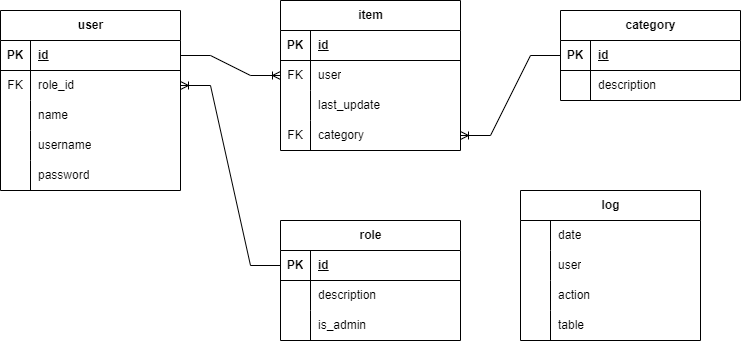

The diagram above was exported from draw.io. Its source (the exported page's mxGraphModel, read from the mxfile embedded in the PNG):
<mxGraphModel dx="861" dy="600" grid="1" gridSize="10" guides="1" tooltips="1" connect="1" arrows="1" fold="1" page="1" pageScale="1" pageWidth="850" pageHeight="1100" math="0" shadow="0">
  <root>
    <mxCell id="0" />
    <mxCell id="1" parent="0" />
    <mxCell id="Uovh46UTTe6WOonXCwlF-1" value="user" style="shape=table;startSize=30;container=1;collapsible=1;childLayout=tableLayout;fixedRows=1;rowLines=0;fontStyle=1;align=center;resizeLast=1;html=1;" vertex="1" parent="1">
      <mxGeometry x="55" y="130" width="180" height="180" as="geometry" />
    </mxCell>
    <mxCell id="Uovh46UTTe6WOonXCwlF-2" value="" style="shape=tableRow;horizontal=0;startSize=0;swimlaneHead=0;swimlaneBody=0;fillColor=none;collapsible=0;dropTarget=0;points=[[0,0.5],[1,0.5]];portConstraint=eastwest;top=0;left=0;right=0;bottom=1;" vertex="1" parent="Uovh46UTTe6WOonXCwlF-1">
      <mxGeometry y="30" width="180" height="30" as="geometry" />
    </mxCell>
    <mxCell id="Uovh46UTTe6WOonXCwlF-3" value="PK" style="shape=partialRectangle;connectable=0;fillColor=none;top=0;left=0;bottom=0;right=0;fontStyle=1;overflow=hidden;whiteSpace=wrap;html=1;" vertex="1" parent="Uovh46UTTe6WOonXCwlF-2">
      <mxGeometry width="30" height="30" as="geometry">
        <mxRectangle width="30" height="30" as="alternateBounds" />
      </mxGeometry>
    </mxCell>
    <mxCell id="Uovh46UTTe6WOonXCwlF-4" value="id" style="shape=partialRectangle;connectable=0;fillColor=none;top=0;left=0;bottom=0;right=0;align=left;spacingLeft=6;fontStyle=5;overflow=hidden;whiteSpace=wrap;html=1;" vertex="1" parent="Uovh46UTTe6WOonXCwlF-2">
      <mxGeometry x="30" width="150" height="30" as="geometry">
        <mxRectangle width="150" height="30" as="alternateBounds" />
      </mxGeometry>
    </mxCell>
    <mxCell id="Uovh46UTTe6WOonXCwlF-5" value="" style="shape=tableRow;horizontal=0;startSize=0;swimlaneHead=0;swimlaneBody=0;fillColor=none;collapsible=0;dropTarget=0;points=[[0,0.5],[1,0.5]];portConstraint=eastwest;top=0;left=0;right=0;bottom=0;swimlaneFillColor=none;" vertex="1" parent="Uovh46UTTe6WOonXCwlF-1">
      <mxGeometry y="60" width="180" height="30" as="geometry" />
    </mxCell>
    <mxCell id="Uovh46UTTe6WOonXCwlF-6" value="FK" style="shape=partialRectangle;connectable=0;fillColor=none;top=0;left=0;bottom=0;right=0;editable=1;overflow=hidden;whiteSpace=wrap;html=1;" vertex="1" parent="Uovh46UTTe6WOonXCwlF-5">
      <mxGeometry width="30" height="30" as="geometry">
        <mxRectangle width="30" height="30" as="alternateBounds" />
      </mxGeometry>
    </mxCell>
    <mxCell id="Uovh46UTTe6WOonXCwlF-7" value="role_id" style="shape=partialRectangle;connectable=0;fillColor=none;top=0;left=0;bottom=0;right=0;align=left;spacingLeft=6;overflow=hidden;whiteSpace=wrap;html=1;" vertex="1" parent="Uovh46UTTe6WOonXCwlF-5">
      <mxGeometry x="30" width="150" height="30" as="geometry">
        <mxRectangle width="150" height="30" as="alternateBounds" />
      </mxGeometry>
    </mxCell>
    <mxCell id="Uovh46UTTe6WOonXCwlF-8" value="" style="shape=tableRow;horizontal=0;startSize=0;swimlaneHead=0;swimlaneBody=0;fillColor=none;collapsible=0;dropTarget=0;points=[[0,0.5],[1,0.5]];portConstraint=eastwest;top=0;left=0;right=0;bottom=0;" vertex="1" parent="Uovh46UTTe6WOonXCwlF-1">
      <mxGeometry y="90" width="180" height="30" as="geometry" />
    </mxCell>
    <mxCell id="Uovh46UTTe6WOonXCwlF-9" value="" style="shape=partialRectangle;connectable=0;fillColor=none;top=0;left=0;bottom=0;right=0;editable=1;overflow=hidden;whiteSpace=wrap;html=1;" vertex="1" parent="Uovh46UTTe6WOonXCwlF-8">
      <mxGeometry width="30" height="30" as="geometry">
        <mxRectangle width="30" height="30" as="alternateBounds" />
      </mxGeometry>
    </mxCell>
    <mxCell id="Uovh46UTTe6WOonXCwlF-10" value="name" style="shape=partialRectangle;connectable=0;fillColor=none;top=0;left=0;bottom=0;right=0;align=left;spacingLeft=6;overflow=hidden;whiteSpace=wrap;html=1;" vertex="1" parent="Uovh46UTTe6WOonXCwlF-8">
      <mxGeometry x="30" width="150" height="30" as="geometry">
        <mxRectangle width="150" height="30" as="alternateBounds" />
      </mxGeometry>
    </mxCell>
    <mxCell id="Uovh46UTTe6WOonXCwlF-11" value="" style="shape=tableRow;horizontal=0;startSize=0;swimlaneHead=0;swimlaneBody=0;fillColor=none;collapsible=0;dropTarget=0;points=[[0,0.5],[1,0.5]];portConstraint=eastwest;top=0;left=0;right=0;bottom=0;" vertex="1" parent="Uovh46UTTe6WOonXCwlF-1">
      <mxGeometry y="120" width="180" height="30" as="geometry" />
    </mxCell>
    <mxCell id="Uovh46UTTe6WOonXCwlF-12" value="" style="shape=partialRectangle;connectable=0;fillColor=none;top=0;left=0;bottom=0;right=0;editable=1;overflow=hidden;whiteSpace=wrap;html=1;" vertex="1" parent="Uovh46UTTe6WOonXCwlF-11">
      <mxGeometry width="30" height="30" as="geometry">
        <mxRectangle width="30" height="30" as="alternateBounds" />
      </mxGeometry>
    </mxCell>
    <mxCell id="Uovh46UTTe6WOonXCwlF-13" value="username" style="shape=partialRectangle;connectable=0;fillColor=none;top=0;left=0;bottom=0;right=0;align=left;spacingLeft=6;overflow=hidden;whiteSpace=wrap;html=1;" vertex="1" parent="Uovh46UTTe6WOonXCwlF-11">
      <mxGeometry x="30" width="150" height="30" as="geometry">
        <mxRectangle width="150" height="30" as="alternateBounds" />
      </mxGeometry>
    </mxCell>
    <mxCell id="Uovh46UTTe6WOonXCwlF-56" style="shape=tableRow;horizontal=0;startSize=0;swimlaneHead=0;swimlaneBody=0;fillColor=none;collapsible=0;dropTarget=0;points=[[0,0.5],[1,0.5]];portConstraint=eastwest;top=0;left=0;right=0;bottom=0;" vertex="1" parent="Uovh46UTTe6WOonXCwlF-1">
      <mxGeometry y="150" width="180" height="30" as="geometry" />
    </mxCell>
    <mxCell id="Uovh46UTTe6WOonXCwlF-57" style="shape=partialRectangle;connectable=0;fillColor=none;top=0;left=0;bottom=0;right=0;editable=1;overflow=hidden;whiteSpace=wrap;html=1;" vertex="1" parent="Uovh46UTTe6WOonXCwlF-56">
      <mxGeometry width="30" height="30" as="geometry">
        <mxRectangle width="30" height="30" as="alternateBounds" />
      </mxGeometry>
    </mxCell>
    <mxCell id="Uovh46UTTe6WOonXCwlF-58" value="password" style="shape=partialRectangle;connectable=0;fillColor=none;top=0;left=0;bottom=0;right=0;align=left;spacingLeft=6;overflow=hidden;whiteSpace=wrap;html=1;" vertex="1" parent="Uovh46UTTe6WOonXCwlF-56">
      <mxGeometry x="30" width="150" height="30" as="geometry">
        <mxRectangle width="150" height="30" as="alternateBounds" />
      </mxGeometry>
    </mxCell>
    <mxCell id="Uovh46UTTe6WOonXCwlF-14" value="item" style="shape=table;startSize=30;container=1;collapsible=1;childLayout=tableLayout;fixedRows=1;rowLines=0;fontStyle=1;align=center;resizeLast=1;html=1;" vertex="1" parent="1">
      <mxGeometry x="335" y="120" width="180" height="150" as="geometry" />
    </mxCell>
    <mxCell id="Uovh46UTTe6WOonXCwlF-15" value="" style="shape=tableRow;horizontal=0;startSize=0;swimlaneHead=0;swimlaneBody=0;fillColor=none;collapsible=0;dropTarget=0;points=[[0,0.5],[1,0.5]];portConstraint=eastwest;top=0;left=0;right=0;bottom=1;" vertex="1" parent="Uovh46UTTe6WOonXCwlF-14">
      <mxGeometry y="30" width="180" height="30" as="geometry" />
    </mxCell>
    <mxCell id="Uovh46UTTe6WOonXCwlF-16" value="PK" style="shape=partialRectangle;connectable=0;fillColor=none;top=0;left=0;bottom=0;right=0;fontStyle=1;overflow=hidden;whiteSpace=wrap;html=1;" vertex="1" parent="Uovh46UTTe6WOonXCwlF-15">
      <mxGeometry width="30" height="30" as="geometry">
        <mxRectangle width="30" height="30" as="alternateBounds" />
      </mxGeometry>
    </mxCell>
    <mxCell id="Uovh46UTTe6WOonXCwlF-17" value="id" style="shape=partialRectangle;connectable=0;fillColor=none;top=0;left=0;bottom=0;right=0;align=left;spacingLeft=6;fontStyle=5;overflow=hidden;whiteSpace=wrap;html=1;" vertex="1" parent="Uovh46UTTe6WOonXCwlF-15">
      <mxGeometry x="30" width="150" height="30" as="geometry">
        <mxRectangle width="150" height="30" as="alternateBounds" />
      </mxGeometry>
    </mxCell>
    <mxCell id="Uovh46UTTe6WOonXCwlF-18" value="" style="shape=tableRow;horizontal=0;startSize=0;swimlaneHead=0;swimlaneBody=0;fillColor=none;collapsible=0;dropTarget=0;points=[[0,0.5],[1,0.5]];portConstraint=eastwest;top=0;left=0;right=0;bottom=0;" vertex="1" parent="Uovh46UTTe6WOonXCwlF-14">
      <mxGeometry y="60" width="180" height="30" as="geometry" />
    </mxCell>
    <mxCell id="Uovh46UTTe6WOonXCwlF-19" value="FK" style="shape=partialRectangle;connectable=0;fillColor=none;top=0;left=0;bottom=0;right=0;editable=1;overflow=hidden;whiteSpace=wrap;html=1;" vertex="1" parent="Uovh46UTTe6WOonXCwlF-18">
      <mxGeometry width="30" height="30" as="geometry">
        <mxRectangle width="30" height="30" as="alternateBounds" />
      </mxGeometry>
    </mxCell>
    <mxCell id="Uovh46UTTe6WOonXCwlF-20" value="user" style="shape=partialRectangle;connectable=0;fillColor=none;top=0;left=0;bottom=0;right=0;align=left;spacingLeft=6;overflow=hidden;whiteSpace=wrap;html=1;" vertex="1" parent="Uovh46UTTe6WOonXCwlF-18">
      <mxGeometry x="30" width="150" height="30" as="geometry">
        <mxRectangle width="150" height="30" as="alternateBounds" />
      </mxGeometry>
    </mxCell>
    <mxCell id="Uovh46UTTe6WOonXCwlF-21" value="" style="shape=tableRow;horizontal=0;startSize=0;swimlaneHead=0;swimlaneBody=0;fillColor=none;collapsible=0;dropTarget=0;points=[[0,0.5],[1,0.5]];portConstraint=eastwest;top=0;left=0;right=0;bottom=0;" vertex="1" parent="Uovh46UTTe6WOonXCwlF-14">
      <mxGeometry y="90" width="180" height="30" as="geometry" />
    </mxCell>
    <mxCell id="Uovh46UTTe6WOonXCwlF-22" value="" style="shape=partialRectangle;connectable=0;fillColor=none;top=0;left=0;bottom=0;right=0;editable=1;overflow=hidden;whiteSpace=wrap;html=1;" vertex="1" parent="Uovh46UTTe6WOonXCwlF-21">
      <mxGeometry width="30" height="30" as="geometry">
        <mxRectangle width="30" height="30" as="alternateBounds" />
      </mxGeometry>
    </mxCell>
    <mxCell id="Uovh46UTTe6WOonXCwlF-23" value="last_update" style="shape=partialRectangle;connectable=0;fillColor=none;top=0;left=0;bottom=0;right=0;align=left;spacingLeft=6;overflow=hidden;whiteSpace=wrap;html=1;" vertex="1" parent="Uovh46UTTe6WOonXCwlF-21">
      <mxGeometry x="30" width="150" height="30" as="geometry">
        <mxRectangle width="150" height="30" as="alternateBounds" />
      </mxGeometry>
    </mxCell>
    <mxCell id="Uovh46UTTe6WOonXCwlF-24" value="" style="shape=tableRow;horizontal=0;startSize=0;swimlaneHead=0;swimlaneBody=0;fillColor=none;collapsible=0;dropTarget=0;points=[[0,0.5],[1,0.5]];portConstraint=eastwest;top=0;left=0;right=0;bottom=0;" vertex="1" parent="Uovh46UTTe6WOonXCwlF-14">
      <mxGeometry y="120" width="180" height="30" as="geometry" />
    </mxCell>
    <mxCell id="Uovh46UTTe6WOonXCwlF-25" value="FK" style="shape=partialRectangle;connectable=0;fillColor=none;top=0;left=0;bottom=0;right=0;editable=1;overflow=hidden;whiteSpace=wrap;html=1;" vertex="1" parent="Uovh46UTTe6WOonXCwlF-24">
      <mxGeometry width="30" height="30" as="geometry">
        <mxRectangle width="30" height="30" as="alternateBounds" />
      </mxGeometry>
    </mxCell>
    <mxCell id="Uovh46UTTe6WOonXCwlF-26" value="category" style="shape=partialRectangle;connectable=0;fillColor=none;top=0;left=0;bottom=0;right=0;align=left;spacingLeft=6;overflow=hidden;whiteSpace=wrap;html=1;" vertex="1" parent="Uovh46UTTe6WOonXCwlF-24">
      <mxGeometry x="30" width="150" height="30" as="geometry">
        <mxRectangle width="150" height="30" as="alternateBounds" />
      </mxGeometry>
    </mxCell>
    <mxCell id="Uovh46UTTe6WOonXCwlF-27" value="log" style="shape=table;startSize=30;container=1;collapsible=1;childLayout=tableLayout;fixedRows=1;rowLines=0;fontStyle=1;align=center;resizeLast=1;html=1;" vertex="1" parent="1">
      <mxGeometry x="575" y="310" width="180" height="150" as="geometry" />
    </mxCell>
    <mxCell id="Uovh46UTTe6WOonXCwlF-31" value="" style="shape=tableRow;horizontal=0;startSize=0;swimlaneHead=0;swimlaneBody=0;fillColor=none;collapsible=0;dropTarget=0;points=[[0,0.5],[1,0.5]];portConstraint=eastwest;top=0;left=0;right=0;bottom=0;" vertex="1" parent="Uovh46UTTe6WOonXCwlF-27">
      <mxGeometry y="30" width="180" height="30" as="geometry" />
    </mxCell>
    <mxCell id="Uovh46UTTe6WOonXCwlF-32" value="" style="shape=partialRectangle;connectable=0;fillColor=none;top=0;left=0;bottom=0;right=0;editable=1;overflow=hidden;whiteSpace=wrap;html=1;" vertex="1" parent="Uovh46UTTe6WOonXCwlF-31">
      <mxGeometry width="30" height="30" as="geometry">
        <mxRectangle width="30" height="30" as="alternateBounds" />
      </mxGeometry>
    </mxCell>
    <mxCell id="Uovh46UTTe6WOonXCwlF-33" value="date" style="shape=partialRectangle;connectable=0;fillColor=none;top=0;left=0;bottom=0;right=0;align=left;spacingLeft=6;overflow=hidden;whiteSpace=wrap;html=1;" vertex="1" parent="Uovh46UTTe6WOonXCwlF-31">
      <mxGeometry x="30" width="150" height="30" as="geometry">
        <mxRectangle width="150" height="30" as="alternateBounds" />
      </mxGeometry>
    </mxCell>
    <mxCell id="Uovh46UTTe6WOonXCwlF-34" value="" style="shape=tableRow;horizontal=0;startSize=0;swimlaneHead=0;swimlaneBody=0;fillColor=none;collapsible=0;dropTarget=0;points=[[0,0.5],[1,0.5]];portConstraint=eastwest;top=0;left=0;right=0;bottom=0;" vertex="1" parent="Uovh46UTTe6WOonXCwlF-27">
      <mxGeometry y="60" width="180" height="30" as="geometry" />
    </mxCell>
    <mxCell id="Uovh46UTTe6WOonXCwlF-35" value="" style="shape=partialRectangle;connectable=0;fillColor=none;top=0;left=0;bottom=0;right=0;editable=1;overflow=hidden;whiteSpace=wrap;html=1;" vertex="1" parent="Uovh46UTTe6WOonXCwlF-34">
      <mxGeometry width="30" height="30" as="geometry">
        <mxRectangle width="30" height="30" as="alternateBounds" />
      </mxGeometry>
    </mxCell>
    <mxCell id="Uovh46UTTe6WOonXCwlF-36" value="user" style="shape=partialRectangle;connectable=0;fillColor=none;top=0;left=0;bottom=0;right=0;align=left;spacingLeft=6;overflow=hidden;whiteSpace=wrap;html=1;" vertex="1" parent="Uovh46UTTe6WOonXCwlF-34">
      <mxGeometry x="30" width="150" height="30" as="geometry">
        <mxRectangle width="150" height="30" as="alternateBounds" />
      </mxGeometry>
    </mxCell>
    <mxCell id="Uovh46UTTe6WOonXCwlF-37" value="" style="shape=tableRow;horizontal=0;startSize=0;swimlaneHead=0;swimlaneBody=0;fillColor=none;collapsible=0;dropTarget=0;points=[[0,0.5],[1,0.5]];portConstraint=eastwest;top=0;left=0;right=0;bottom=0;" vertex="1" parent="Uovh46UTTe6WOonXCwlF-27">
      <mxGeometry y="90" width="180" height="30" as="geometry" />
    </mxCell>
    <mxCell id="Uovh46UTTe6WOonXCwlF-38" value="" style="shape=partialRectangle;connectable=0;fillColor=none;top=0;left=0;bottom=0;right=0;editable=1;overflow=hidden;whiteSpace=wrap;html=1;" vertex="1" parent="Uovh46UTTe6WOonXCwlF-37">
      <mxGeometry width="30" height="30" as="geometry">
        <mxRectangle width="30" height="30" as="alternateBounds" />
      </mxGeometry>
    </mxCell>
    <mxCell id="Uovh46UTTe6WOonXCwlF-39" value="action" style="shape=partialRectangle;connectable=0;fillColor=none;top=0;left=0;bottom=0;right=0;align=left;spacingLeft=6;overflow=hidden;whiteSpace=wrap;html=1;" vertex="1" parent="Uovh46UTTe6WOonXCwlF-37">
      <mxGeometry x="30" width="150" height="30" as="geometry">
        <mxRectangle width="150" height="30" as="alternateBounds" />
      </mxGeometry>
    </mxCell>
    <mxCell id="Uovh46UTTe6WOonXCwlF-72" style="shape=tableRow;horizontal=0;startSize=0;swimlaneHead=0;swimlaneBody=0;fillColor=none;collapsible=0;dropTarget=0;points=[[0,0.5],[1,0.5]];portConstraint=eastwest;top=0;left=0;right=0;bottom=0;" vertex="1" parent="Uovh46UTTe6WOonXCwlF-27">
      <mxGeometry y="120" width="180" height="30" as="geometry" />
    </mxCell>
    <mxCell id="Uovh46UTTe6WOonXCwlF-73" style="shape=partialRectangle;connectable=0;fillColor=none;top=0;left=0;bottom=0;right=0;editable=1;overflow=hidden;whiteSpace=wrap;html=1;" vertex="1" parent="Uovh46UTTe6WOonXCwlF-72">
      <mxGeometry width="30" height="30" as="geometry">
        <mxRectangle width="30" height="30" as="alternateBounds" />
      </mxGeometry>
    </mxCell>
    <mxCell id="Uovh46UTTe6WOonXCwlF-74" value="table" style="shape=partialRectangle;connectable=0;fillColor=none;top=0;left=0;bottom=0;right=0;align=left;spacingLeft=6;overflow=hidden;whiteSpace=wrap;html=1;" vertex="1" parent="Uovh46UTTe6WOonXCwlF-72">
      <mxGeometry x="30" width="150" height="30" as="geometry">
        <mxRectangle width="150" height="30" as="alternateBounds" />
      </mxGeometry>
    </mxCell>
    <mxCell id="Uovh46UTTe6WOonXCwlF-40" value="role" style="shape=table;startSize=30;container=1;collapsible=1;childLayout=tableLayout;fixedRows=1;rowLines=0;fontStyle=1;align=center;resizeLast=1;html=1;" vertex="1" parent="1">
      <mxGeometry x="335" y="340" width="180" height="120" as="geometry" />
    </mxCell>
    <mxCell id="Uovh46UTTe6WOonXCwlF-41" value="" style="shape=tableRow;horizontal=0;startSize=0;swimlaneHead=0;swimlaneBody=0;fillColor=none;collapsible=0;dropTarget=0;points=[[0,0.5],[1,0.5]];portConstraint=eastwest;top=0;left=0;right=0;bottom=1;" vertex="1" parent="Uovh46UTTe6WOonXCwlF-40">
      <mxGeometry y="30" width="180" height="30" as="geometry" />
    </mxCell>
    <mxCell id="Uovh46UTTe6WOonXCwlF-42" value="PK" style="shape=partialRectangle;connectable=0;fillColor=none;top=0;left=0;bottom=0;right=0;fontStyle=1;overflow=hidden;whiteSpace=wrap;html=1;" vertex="1" parent="Uovh46UTTe6WOonXCwlF-41">
      <mxGeometry width="30" height="30" as="geometry">
        <mxRectangle width="30" height="30" as="alternateBounds" />
      </mxGeometry>
    </mxCell>
    <mxCell id="Uovh46UTTe6WOonXCwlF-43" value="id" style="shape=partialRectangle;connectable=0;fillColor=none;top=0;left=0;bottom=0;right=0;align=left;spacingLeft=6;fontStyle=5;overflow=hidden;whiteSpace=wrap;html=1;" vertex="1" parent="Uovh46UTTe6WOonXCwlF-41">
      <mxGeometry x="30" width="150" height="30" as="geometry">
        <mxRectangle width="150" height="30" as="alternateBounds" />
      </mxGeometry>
    </mxCell>
    <mxCell id="Uovh46UTTe6WOonXCwlF-44" value="" style="shape=tableRow;horizontal=0;startSize=0;swimlaneHead=0;swimlaneBody=0;fillColor=none;collapsible=0;dropTarget=0;points=[[0,0.5],[1,0.5]];portConstraint=eastwest;top=0;left=0;right=0;bottom=0;" vertex="1" parent="Uovh46UTTe6WOonXCwlF-40">
      <mxGeometry y="60" width="180" height="30" as="geometry" />
    </mxCell>
    <mxCell id="Uovh46UTTe6WOonXCwlF-45" value="" style="shape=partialRectangle;connectable=0;fillColor=none;top=0;left=0;bottom=0;right=0;editable=1;overflow=hidden;whiteSpace=wrap;html=1;" vertex="1" parent="Uovh46UTTe6WOonXCwlF-44">
      <mxGeometry width="30" height="30" as="geometry">
        <mxRectangle width="30" height="30" as="alternateBounds" />
      </mxGeometry>
    </mxCell>
    <mxCell id="Uovh46UTTe6WOonXCwlF-46" value="description" style="shape=partialRectangle;connectable=0;fillColor=none;top=0;left=0;bottom=0;right=0;align=left;spacingLeft=6;overflow=hidden;whiteSpace=wrap;html=1;" vertex="1" parent="Uovh46UTTe6WOonXCwlF-44">
      <mxGeometry x="30" width="150" height="30" as="geometry">
        <mxRectangle width="150" height="30" as="alternateBounds" />
      </mxGeometry>
    </mxCell>
    <mxCell id="Uovh46UTTe6WOonXCwlF-47" value="" style="shape=tableRow;horizontal=0;startSize=0;swimlaneHead=0;swimlaneBody=0;fillColor=none;collapsible=0;dropTarget=0;points=[[0,0.5],[1,0.5]];portConstraint=eastwest;top=0;left=0;right=0;bottom=0;" vertex="1" parent="Uovh46UTTe6WOonXCwlF-40">
      <mxGeometry y="90" width="180" height="30" as="geometry" />
    </mxCell>
    <mxCell id="Uovh46UTTe6WOonXCwlF-48" value="" style="shape=partialRectangle;connectable=0;fillColor=none;top=0;left=0;bottom=0;right=0;editable=1;overflow=hidden;whiteSpace=wrap;html=1;" vertex="1" parent="Uovh46UTTe6WOonXCwlF-47">
      <mxGeometry width="30" height="30" as="geometry">
        <mxRectangle width="30" height="30" as="alternateBounds" />
      </mxGeometry>
    </mxCell>
    <mxCell id="Uovh46UTTe6WOonXCwlF-49" value="is_admin" style="shape=partialRectangle;connectable=0;fillColor=none;top=0;left=0;bottom=0;right=0;align=left;spacingLeft=6;overflow=hidden;whiteSpace=wrap;html=1;" vertex="1" parent="Uovh46UTTe6WOonXCwlF-47">
      <mxGeometry x="30" width="150" height="30" as="geometry">
        <mxRectangle width="150" height="30" as="alternateBounds" />
      </mxGeometry>
    </mxCell>
    <mxCell id="Uovh46UTTe6WOonXCwlF-59" value="category" style="shape=table;startSize=30;container=1;collapsible=1;childLayout=tableLayout;fixedRows=1;rowLines=0;fontStyle=1;align=center;resizeLast=1;html=1;" vertex="1" parent="1">
      <mxGeometry x="615" y="130" width="180" height="90" as="geometry" />
    </mxCell>
    <mxCell id="Uovh46UTTe6WOonXCwlF-60" value="" style="shape=tableRow;horizontal=0;startSize=0;swimlaneHead=0;swimlaneBody=0;fillColor=none;collapsible=0;dropTarget=0;points=[[0,0.5],[1,0.5]];portConstraint=eastwest;top=0;left=0;right=0;bottom=1;" vertex="1" parent="Uovh46UTTe6WOonXCwlF-59">
      <mxGeometry y="30" width="180" height="30" as="geometry" />
    </mxCell>
    <mxCell id="Uovh46UTTe6WOonXCwlF-61" value="PK" style="shape=partialRectangle;connectable=0;fillColor=none;top=0;left=0;bottom=0;right=0;fontStyle=1;overflow=hidden;whiteSpace=wrap;html=1;" vertex="1" parent="Uovh46UTTe6WOonXCwlF-60">
      <mxGeometry width="30" height="30" as="geometry">
        <mxRectangle width="30" height="30" as="alternateBounds" />
      </mxGeometry>
    </mxCell>
    <mxCell id="Uovh46UTTe6WOonXCwlF-62" value="id" style="shape=partialRectangle;connectable=0;fillColor=none;top=0;left=0;bottom=0;right=0;align=left;spacingLeft=6;fontStyle=5;overflow=hidden;whiteSpace=wrap;html=1;" vertex="1" parent="Uovh46UTTe6WOonXCwlF-60">
      <mxGeometry x="30" width="150" height="30" as="geometry">
        <mxRectangle width="150" height="30" as="alternateBounds" />
      </mxGeometry>
    </mxCell>
    <mxCell id="Uovh46UTTe6WOonXCwlF-63" value="" style="shape=tableRow;horizontal=0;startSize=0;swimlaneHead=0;swimlaneBody=0;fillColor=none;collapsible=0;dropTarget=0;points=[[0,0.5],[1,0.5]];portConstraint=eastwest;top=0;left=0;right=0;bottom=0;" vertex="1" parent="Uovh46UTTe6WOonXCwlF-59">
      <mxGeometry y="60" width="180" height="30" as="geometry" />
    </mxCell>
    <mxCell id="Uovh46UTTe6WOonXCwlF-64" value="" style="shape=partialRectangle;connectable=0;fillColor=none;top=0;left=0;bottom=0;right=0;editable=1;overflow=hidden;whiteSpace=wrap;html=1;" vertex="1" parent="Uovh46UTTe6WOonXCwlF-63">
      <mxGeometry width="30" height="30" as="geometry">
        <mxRectangle width="30" height="30" as="alternateBounds" />
      </mxGeometry>
    </mxCell>
    <mxCell id="Uovh46UTTe6WOonXCwlF-65" value="description" style="shape=partialRectangle;connectable=0;fillColor=none;top=0;left=0;bottom=0;right=0;align=left;spacingLeft=6;overflow=hidden;whiteSpace=wrap;html=1;" vertex="1" parent="Uovh46UTTe6WOonXCwlF-63">
      <mxGeometry x="30" width="150" height="30" as="geometry">
        <mxRectangle width="150" height="30" as="alternateBounds" />
      </mxGeometry>
    </mxCell>
    <mxCell id="Uovh46UTTe6WOonXCwlF-76" value="" style="edgeStyle=entityRelationEdgeStyle;fontSize=12;html=1;endArrow=ERoneToMany;rounded=0;exitX=0;exitY=0.5;exitDx=0;exitDy=0;entryX=1;entryY=0.5;entryDx=0;entryDy=0;" edge="1" parent="1" source="Uovh46UTTe6WOonXCwlF-60" target="Uovh46UTTe6WOonXCwlF-24">
      <mxGeometry width="100" height="100" relative="1" as="geometry">
        <mxPoint x="365" y="320" as="sourcePoint" />
        <mxPoint x="465" y="220" as="targetPoint" />
      </mxGeometry>
    </mxCell>
    <mxCell id="Uovh46UTTe6WOonXCwlF-77" value="" style="edgeStyle=entityRelationEdgeStyle;fontSize=12;html=1;endArrow=ERoneToMany;rounded=0;entryX=0;entryY=0.5;entryDx=0;entryDy=0;exitX=1;exitY=0.5;exitDx=0;exitDy=0;" edge="1" parent="1" source="Uovh46UTTe6WOonXCwlF-2" target="Uovh46UTTe6WOonXCwlF-18">
      <mxGeometry width="100" height="100" relative="1" as="geometry">
        <mxPoint x="175" y="390" as="sourcePoint" />
        <mxPoint x="275" y="290" as="targetPoint" />
      </mxGeometry>
    </mxCell>
    <mxCell id="Uovh46UTTe6WOonXCwlF-78" value="" style="edgeStyle=entityRelationEdgeStyle;fontSize=12;html=1;endArrow=ERoneToMany;rounded=0;exitX=0;exitY=0.5;exitDx=0;exitDy=0;entryX=1;entryY=0.5;entryDx=0;entryDy=0;" edge="1" parent="1" source="Uovh46UTTe6WOonXCwlF-41" target="Uovh46UTTe6WOonXCwlF-5">
      <mxGeometry width="100" height="100" relative="1" as="geometry">
        <mxPoint x="-5" y="510" as="sourcePoint" />
        <mxPoint x="5" y="190" as="targetPoint" />
        <Array as="points">
          <mxPoint x="25" y="440" />
        </Array>
      </mxGeometry>
    </mxCell>
  </root>
</mxGraphModel>